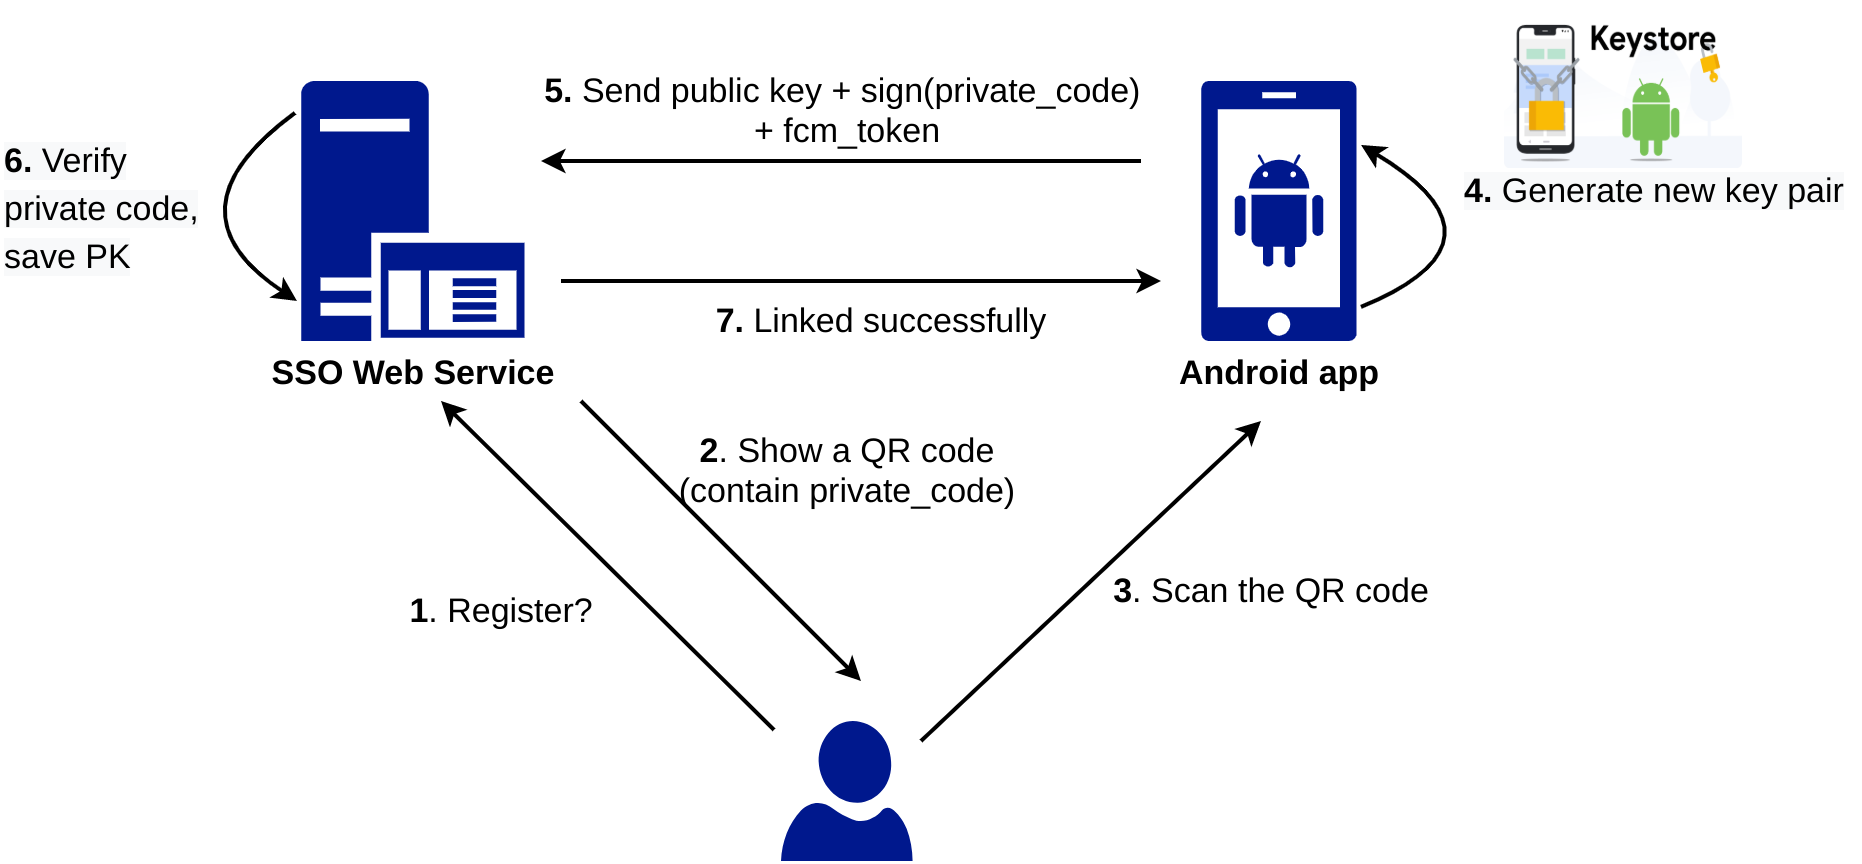

The diagram above was exported from draw.io. Its source (the exported page's mxGraphModel, read from the mxfile embedded in the PNG):
<mxGraphModel dx="2272" dy="862" grid="1" gridSize="10" guides="1" tooltips="1" connect="1" arrows="1" fold="1" page="1" pageScale="1" pageWidth="850" pageHeight="1100" math="0" shadow="0">
  <root>
    <mxCell id="ZgAF9fCvopC99uDNTD4H-0" />
    <mxCell id="ZgAF9fCvopC99uDNTD4H-1" parent="ZgAF9fCvopC99uDNTD4H-0" />
    <mxCell id="ZgAF9fCvopC99uDNTD4H-2" value="&lt;b&gt;Android app&lt;/b&gt;" style="aspect=fixed;pointerEvents=1;shadow=0;dashed=0;html=1;strokeColor=none;labelPosition=center;verticalLabelPosition=bottom;verticalAlign=top;align=center;fillColor=#00188D;shape=mxgraph.mscae.enterprise.android_phone;fontSize=17;strokeWidth=2;" parent="ZgAF9fCvopC99uDNTD4H-1" vertex="1">
      <mxGeometry x="580" y="710" width="78" height="130" as="geometry" />
    </mxCell>
    <mxCell id="ZgAF9fCvopC99uDNTD4H-3" value="&lt;b&gt;SSO Web Service&lt;/b&gt;" style="aspect=fixed;pointerEvents=1;shadow=0;dashed=0;html=1;strokeColor=none;labelPosition=center;verticalLabelPosition=bottom;verticalAlign=top;align=center;fillColor=#00188D;shape=mxgraph.mscae.enterprise.application_server;fontSize=17;strokeWidth=2;" parent="ZgAF9fCvopC99uDNTD4H-1" vertex="1">
      <mxGeometry x="130" y="710" width="111.8" height="130" as="geometry" />
    </mxCell>
    <mxCell id="ZgAF9fCvopC99uDNTD4H-4" value="" style="aspect=fixed;pointerEvents=1;shadow=0;dashed=0;html=1;strokeColor=none;labelPosition=center;verticalLabelPosition=bottom;verticalAlign=top;align=center;fillColor=#00188D;shape=mxgraph.azure.user;fontSize=17;strokeWidth=2;" parent="ZgAF9fCvopC99uDNTD4H-1" vertex="1">
      <mxGeometry x="370" y="1030" width="65.8" height="70" as="geometry" />
    </mxCell>
    <mxCell id="ZgAF9fCvopC99uDNTD4H-5" value="" style="endArrow=classic;html=1;exitX=-0.053;exitY=0.063;exitDx=0;exitDy=0;exitPerimeter=0;fontSize=17;strokeWidth=2;" parent="ZgAF9fCvopC99uDNTD4H-1" source="ZgAF9fCvopC99uDNTD4H-4" edge="1">
      <mxGeometry width="50" height="50" relative="1" as="geometry">
        <mxPoint x="30" y="1060" as="sourcePoint" />
        <mxPoint x="200" y="870" as="targetPoint" />
      </mxGeometry>
    </mxCell>
    <mxCell id="ZgAF9fCvopC99uDNTD4H-6" value="&lt;b&gt;1&lt;/b&gt;. Register?" style="text;html=1;align=center;verticalAlign=middle;resizable=0;points=[];autosize=1;fontSize=17;strokeWidth=2;" parent="ZgAF9fCvopC99uDNTD4H-1" vertex="1">
      <mxGeometry x="175" y="960" width="110" height="30" as="geometry" />
    </mxCell>
    <mxCell id="ZgAF9fCvopC99uDNTD4H-7" value="" style="endArrow=classic;html=1;fontSize=17;strokeWidth=2;" parent="ZgAF9fCvopC99uDNTD4H-1" edge="1">
      <mxGeometry width="50" height="50" relative="1" as="geometry">
        <mxPoint x="270" y="870" as="sourcePoint" />
        <mxPoint x="410" y="1010" as="targetPoint" />
      </mxGeometry>
    </mxCell>
    <mxCell id="ZgAF9fCvopC99uDNTD4H-8" value="&lt;b&gt;2&lt;/b&gt;. Show a QR code&lt;br&gt;(contain private_code)" style="text;html=1;align=center;verticalAlign=middle;resizable=0;points=[];autosize=1;fontSize=17;strokeWidth=2;" parent="ZgAF9fCvopC99uDNTD4H-1" vertex="1">
      <mxGeometry x="312.9" y="880" width="180" height="50" as="geometry" />
    </mxCell>
    <mxCell id="ZgAF9fCvopC99uDNTD4H-9" value="" style="endArrow=classic;html=1;fontSize=17;strokeWidth=2;" parent="ZgAF9fCvopC99uDNTD4H-1" edge="1">
      <mxGeometry width="50" height="50" relative="1" as="geometry">
        <mxPoint x="440" y="1040" as="sourcePoint" />
        <mxPoint x="610" y="880" as="targetPoint" />
      </mxGeometry>
    </mxCell>
    <mxCell id="ZgAF9fCvopC99uDNTD4H-10" value="&lt;b&gt;3&lt;/b&gt;. Scan the QR code" style="text;html=1;align=center;verticalAlign=middle;resizable=0;points=[];autosize=1;fontSize=17;strokeWidth=2;" parent="ZgAF9fCvopC99uDNTD4H-1" vertex="1">
      <mxGeometry x="530" y="950" width="170" height="30" as="geometry" />
    </mxCell>
    <mxCell id="ZgAF9fCvopC99uDNTD4H-11" value="" style="endArrow=classic;html=1;fontSize=17;strokeWidth=2;" parent="ZgAF9fCvopC99uDNTD4H-1" edge="1">
      <mxGeometry width="50" height="50" relative="1" as="geometry">
        <mxPoint x="550" y="750" as="sourcePoint" />
        <mxPoint x="250" y="750" as="targetPoint" />
      </mxGeometry>
    </mxCell>
    <mxCell id="ZgAF9fCvopC99uDNTD4H-12" value="&lt;b&gt;5.&lt;/b&gt;&amp;nbsp;Send public key + sign(private_code) &lt;br&gt;+ fcm_token" style="text;html=1;align=center;verticalAlign=middle;resizable=0;points=[];autosize=1;fontSize=17;strokeWidth=2;" parent="ZgAF9fCvopC99uDNTD4H-1" vertex="1">
      <mxGeometry x="247.9" y="700" width="310" height="50" as="geometry" />
    </mxCell>
    <mxCell id="ZgAF9fCvopC99uDNTD4H-13" value="" style="endArrow=classic;html=1;fontSize=17;strokeWidth=2;" parent="ZgAF9fCvopC99uDNTD4H-1" edge="1">
      <mxGeometry width="50" height="50" relative="1" as="geometry">
        <mxPoint x="260" y="810" as="sourcePoint" />
        <mxPoint x="560" y="810" as="targetPoint" />
      </mxGeometry>
    </mxCell>
    <mxCell id="ZgAF9fCvopC99uDNTD4H-14" value="&lt;b&gt;7.&lt;/b&gt; Linked successfully" style="text;html=1;align=center;verticalAlign=middle;resizable=0;points=[];autosize=1;fontSize=17;strokeWidth=2;" parent="ZgAF9fCvopC99uDNTD4H-1" vertex="1">
      <mxGeometry x="330" y="815" width="180" height="30" as="geometry" />
    </mxCell>
    <mxCell id="ZgAF9fCvopC99uDNTD4H-19" value="" style="endArrow=classic;html=1;strokeWidth=2;fontSize=20;exitX=1.026;exitY=0.869;exitDx=0;exitDy=0;exitPerimeter=0;entryX=1.026;entryY=0.246;entryDx=0;entryDy=0;entryPerimeter=0;edgeStyle=orthogonalEdgeStyle;curved=1;" parent="ZgAF9fCvopC99uDNTD4H-1" source="ZgAF9fCvopC99uDNTD4H-2" target="ZgAF9fCvopC99uDNTD4H-2" edge="1">
      <mxGeometry width="50" height="50" relative="1" as="geometry">
        <mxPoint x="710" y="940" as="sourcePoint" />
        <mxPoint x="720" y="760" as="targetPoint" />
        <Array as="points">
          <mxPoint x="740" y="790" />
        </Array>
      </mxGeometry>
    </mxCell>
    <mxCell id="ZgAF9fCvopC99uDNTD4H-20" value="&lt;span style=&quot;color: rgb(0 , 0 , 0) ; font-family: &amp;#34;helvetica&amp;#34; ; font-size: 17px ; font-style: normal ; font-weight: 400 ; letter-spacing: normal ; text-align: center ; text-indent: 0px ; text-transform: none ; word-spacing: 0px ; background-color: rgb(248 , 249 , 250) ; display: inline ; float: none&quot;&gt;&lt;b style=&quot;font-family: &amp;#34;helvetica&amp;#34;&quot;&gt;4.&lt;/b&gt;&lt;span style=&quot;font-family: &amp;#34;helvetica&amp;#34;&quot;&gt;&amp;nbsp;Generate new key pair&lt;/span&gt;&lt;/span&gt;" style="text;whiteSpace=wrap;html=1;fontSize=20;" parent="ZgAF9fCvopC99uDNTD4H-1" vertex="1">
      <mxGeometry x="710" y="745" width="200" height="60" as="geometry" />
    </mxCell>
    <mxCell id="ZgAF9fCvopC99uDNTD4H-21" value="&lt;meta charset=&quot;utf-8&quot;&gt;&lt;b style=&quot;font-weight: normal&quot; id=&quot;docs-internal-guid-cdfa9a1a-7fff-aa88-f898-1f85f61c653a&quot;&gt;&lt;img width=&quot;119px;&quot; height=&quot;77px;&quot; src=&quot;https://lh3.googleusercontent.com/zCt5O1Hljw-xp2OmEab7NO60i7p2KHNdR1_lILvd6lQ4sktd7eV-skeW1cB3O_qAzuy2nm4pes0wo39spXJJTpUcUXWiMssGWiUJAz4XOXGAC-EkpW6yluBabPQ4NZ9XM38UfrgKpwI&quot;&gt;&lt;/b&gt;" style="text;whiteSpace=wrap;html=1;fontSize=20;" parent="ZgAF9fCvopC99uDNTD4H-1" vertex="1">
      <mxGeometry x="730" y="670" width="140" height="100" as="geometry" />
    </mxCell>
    <mxCell id="ZgAF9fCvopC99uDNTD4H-22" value="" style="endArrow=classic;html=1;strokeWidth=2;fontSize=20;exitX=-0.027;exitY=0.123;exitDx=0;exitDy=0;exitPerimeter=0;entryX=-0.018;entryY=0.846;entryDx=0;entryDy=0;entryPerimeter=0;edgeStyle=orthogonalEdgeStyle;curved=1;" parent="ZgAF9fCvopC99uDNTD4H-1" source="ZgAF9fCvopC99uDNTD4H-3" target="ZgAF9fCvopC99uDNTD4H-3" edge="1">
      <mxGeometry width="50" height="50" relative="1" as="geometry">
        <mxPoint x="10" y="980" as="sourcePoint" />
        <mxPoint x="60" y="930" as="targetPoint" />
        <Array as="points">
          <mxPoint x="60" y="775" />
        </Array>
      </mxGeometry>
    </mxCell>
    <mxCell id="ZgAF9fCvopC99uDNTD4H-23" value="&lt;b style=&quot;color: rgb(0 , 0 , 0) ; font-family: &amp;#34;helvetica&amp;#34; ; font-size: 17px ; font-style: normal ; letter-spacing: normal ; text-align: center ; text-indent: 0px ; text-transform: none ; word-spacing: 0px ; background-color: rgb(248 , 249 , 250)&quot;&gt;6.&lt;/b&gt;&lt;span style=&quot;color: rgb(0 , 0 , 0) ; font-family: &amp;#34;helvetica&amp;#34; ; font-size: 17px ; font-style: normal ; font-weight: 400 ; letter-spacing: normal ; text-align: center ; text-indent: 0px ; text-transform: none ; word-spacing: 0px ; background-color: rgb(248 , 249 , 250) ; display: inline ; float: none&quot;&gt;&amp;nbsp;Verify private code, save PK&lt;br&gt;&lt;/span&gt;" style="text;whiteSpace=wrap;html=1;fontSize=20;" parent="ZgAF9fCvopC99uDNTD4H-1" vertex="1">
      <mxGeometry x="-20" y="730" width="110" height="100" as="geometry" />
    </mxCell>
  </root>
</mxGraphModel>